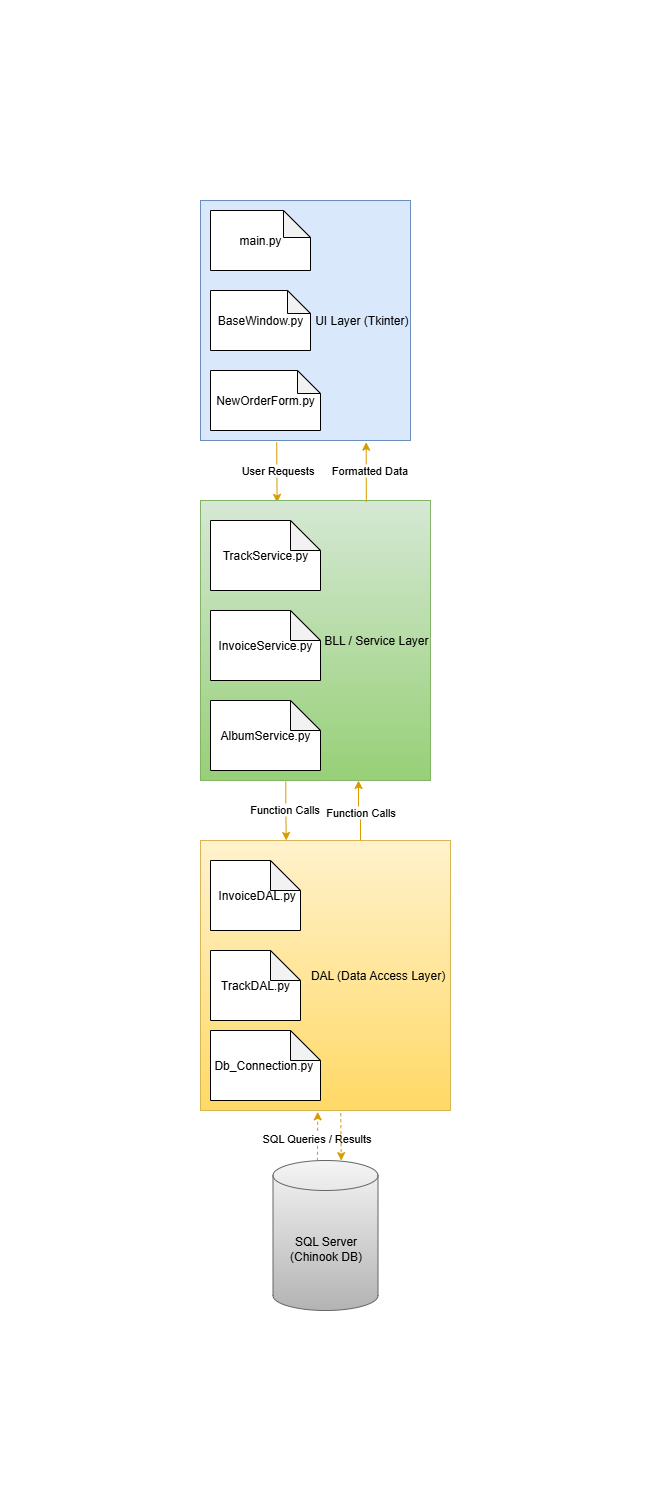

The diagram above was exported from draw.io. Its source (the exported page's mxGraphModel, read from the mxfile embedded in the PNG):
<mxGraphModel dx="868" dy="446" grid="1" gridSize="10" guides="1" tooltips="1" connect="1" arrows="1" fold="1" page="1" pageScale="1" pageWidth="827" pageHeight="1169" math="0" shadow="0">
  <root>
    <mxCell id="0" />
    <mxCell id="1" parent="0" />
    <mxCell id="mUD7L8pIhMZF4BBxBzqd-17" style="rounded=0;orthogonalLoop=1;jettySize=auto;html=1;entryX=0.333;entryY=0.007;entryDx=0;entryDy=0;exitX=0.363;exitY=1.007;exitDx=0;exitDy=0;exitPerimeter=0;entryPerimeter=0;fillColor=#ffcd28;gradientColor=#ffa500;strokeColor=#d79b00;" edge="1" parent="1" source="mUD7L8pIhMZF4BBxBzqd-1" target="mUD7L8pIhMZF4BBxBzqd-2">
      <mxGeometry relative="1" as="geometry">
        <Array as="points" />
      </mxGeometry>
    </mxCell>
    <mxCell id="mUD7L8pIhMZF4BBxBzqd-19" value="User Requests" style="edgeLabel;html=1;align=center;verticalAlign=middle;resizable=0;points=[];" vertex="1" connectable="0" parent="mUD7L8pIhMZF4BBxBzqd-17">
      <mxGeometry x="-0.0599" relative="1" as="geometry">
        <mxPoint as="offset" />
      </mxGeometry>
    </mxCell>
    <mxCell id="mUD7L8pIhMZF4BBxBzqd-1" value="&lt;div style=&quot;&quot;&gt;&lt;span style=&quot;background-color: transparent; color: light-dark(rgb(0, 0, 0), rgb(255, 255, 255));&quot;&gt;UI Layer (Tkinter)&lt;/span&gt;&lt;/div&gt;" style="rounded=0;whiteSpace=wrap;html=1;align=right;fillColor=#dae8fc;strokeColor=#6c8ebf;" vertex="1" parent="1">
      <mxGeometry x="160" y="90" width="210" height="240" as="geometry" />
    </mxCell>
    <mxCell id="mUD7L8pIhMZF4BBxBzqd-27" style="edgeStyle=orthogonalEdgeStyle;rounded=0;orthogonalLoop=1;jettySize=auto;html=1;exitX=0.371;exitY=1.004;exitDx=0;exitDy=0;exitPerimeter=0;entryX=0.343;entryY=0;entryDx=0;entryDy=0;entryPerimeter=0;fillColor=#ffcd28;gradientColor=#ffa500;strokeColor=#d79b00;" edge="1" parent="1" source="mUD7L8pIhMZF4BBxBzqd-2" target="mUD7L8pIhMZF4BBxBzqd-3">
      <mxGeometry relative="1" as="geometry">
        <mxPoint x="270" y="790" as="targetPoint" />
      </mxGeometry>
    </mxCell>
    <mxCell id="mUD7L8pIhMZF4BBxBzqd-29" value="Function Calls" style="edgeLabel;html=1;align=center;verticalAlign=middle;resizable=0;points=[];" vertex="1" connectable="0" parent="mUD7L8pIhMZF4BBxBzqd-27">
      <mxGeometry x="-0.0397" y="-1" relative="1" as="geometry">
        <mxPoint x="-1" y="-1" as="offset" />
      </mxGeometry>
    </mxCell>
    <mxCell id="mUD7L8pIhMZF4BBxBzqd-2" value="BLL / Service Layer" style="rounded=0;whiteSpace=wrap;html=1;align=right;fillColor=#d5e8d4;strokeColor=#82b366;gradientColor=#97d077;" vertex="1" parent="1">
      <mxGeometry x="160" y="390" width="230" height="280" as="geometry" />
    </mxCell>
    <mxCell id="mUD7L8pIhMZF4BBxBzqd-3" value="&amp;nbsp;DAL (Data Access Layer)&amp;nbsp;" style="rounded=0;whiteSpace=wrap;html=1;align=right;fillColor=#fff2cc;gradientColor=#ffd966;strokeColor=#d6b656;" vertex="1" parent="1">
      <mxGeometry x="160" y="730" width="250" height="270" as="geometry" />
    </mxCell>
    <mxCell id="mUD7L8pIhMZF4BBxBzqd-4" value="main.py" style="shape=note;whiteSpace=wrap;html=1;backgroundOutline=1;darkOpacity=0.05;size=27;" vertex="1" parent="1">
      <mxGeometry x="170" y="100" width="100" height="60" as="geometry" />
    </mxCell>
    <mxCell id="mUD7L8pIhMZF4BBxBzqd-6" value="BaseWindow.py" style="shape=note;whiteSpace=wrap;html=1;backgroundOutline=1;darkOpacity=0.05;size=23;" vertex="1" parent="1">
      <mxGeometry x="170" y="180" width="100" height="60" as="geometry" />
    </mxCell>
    <mxCell id="mUD7L8pIhMZF4BBxBzqd-7" value="NewOrderForm.py" style="shape=note;whiteSpace=wrap;html=1;backgroundOutline=1;darkOpacity=0.05;size=23;" vertex="1" parent="1">
      <mxGeometry x="170" y="260" width="110" height="60" as="geometry" />
    </mxCell>
    <mxCell id="mUD7L8pIhMZF4BBxBzqd-10" value="TrackService.py" style="shape=note;whiteSpace=wrap;html=1;backgroundOutline=1;darkOpacity=0.05;" vertex="1" parent="1">
      <mxGeometry x="170" y="410" width="110" height="70" as="geometry" />
    </mxCell>
    <mxCell id="mUD7L8pIhMZF4BBxBzqd-11" value="InvoiceService.py" style="shape=note;whiteSpace=wrap;html=1;backgroundOutline=1;darkOpacity=0.05;" vertex="1" parent="1">
      <mxGeometry x="170" y="500" width="110" height="70" as="geometry" />
    </mxCell>
    <mxCell id="mUD7L8pIhMZF4BBxBzqd-12" value="AlbumService.py" style="shape=note;whiteSpace=wrap;html=1;backgroundOutline=1;darkOpacity=0.05;" vertex="1" parent="1">
      <mxGeometry x="170" y="590" width="110" height="70" as="geometry" />
    </mxCell>
    <mxCell id="mUD7L8pIhMZF4BBxBzqd-14" value="&amp;nbsp;InvoiceDAL.py" style="shape=note;whiteSpace=wrap;html=1;backgroundOutline=1;darkOpacity=0.05;" vertex="1" parent="1">
      <mxGeometry x="170" y="750" width="90" height="70" as="geometry" />
    </mxCell>
    <mxCell id="mUD7L8pIhMZF4BBxBzqd-15" value="TrackDAL.py" style="shape=note;whiteSpace=wrap;html=1;backgroundOutline=1;darkOpacity=0.05;" vertex="1" parent="1">
      <mxGeometry x="170" y="840" width="90" height="70" as="geometry" />
    </mxCell>
    <mxCell id="mUD7L8pIhMZF4BBxBzqd-16" value="Db_Connection.py&amp;nbsp;" style="shape=note;whiteSpace=wrap;html=1;backgroundOutline=1;darkOpacity=0.05;" vertex="1" parent="1">
      <mxGeometry x="170" y="920" width="110" height="70" as="geometry" />
    </mxCell>
    <mxCell id="mUD7L8pIhMZF4BBxBzqd-21" style="rounded=0;orthogonalLoop=1;jettySize=auto;html=1;exitX=0.721;exitY=0.005;exitDx=0;exitDy=0;exitPerimeter=0;entryX=0.789;entryY=1.007;entryDx=0;entryDy=0;entryPerimeter=0;fillColor=#ffcd28;gradientColor=#ffa500;strokeColor=#d79b00;" edge="1" parent="1" source="mUD7L8pIhMZF4BBxBzqd-2" target="mUD7L8pIhMZF4BBxBzqd-1">
      <mxGeometry relative="1" as="geometry">
        <mxPoint x="300" y="420" as="sourcePoint" />
        <mxPoint x="330" y="341" as="targetPoint" />
      </mxGeometry>
    </mxCell>
    <mxCell id="mUD7L8pIhMZF4BBxBzqd-22" value="Formatted Data" style="edgeLabel;html=1;align=center;verticalAlign=middle;resizable=0;points=[];" vertex="1" connectable="0" parent="mUD7L8pIhMZF4BBxBzqd-21">
      <mxGeometry x="0.0614" y="-3" relative="1" as="geometry">
        <mxPoint as="offset" />
      </mxGeometry>
    </mxCell>
    <mxCell id="mUD7L8pIhMZF4BBxBzqd-25" style="edgeStyle=orthogonalEdgeStyle;rounded=0;orthogonalLoop=1;jettySize=auto;html=1;entryX=0.687;entryY=1;entryDx=0;entryDy=0;entryPerimeter=0;fillColor=#ffcd28;gradientColor=#ffa500;strokeColor=#d79b00;" edge="1" parent="1" target="mUD7L8pIhMZF4BBxBzqd-2">
      <mxGeometry relative="1" as="geometry">
        <mxPoint x="320" y="730" as="sourcePoint" />
        <mxPoint x="330" y="720" as="targetPoint" />
        <Array as="points">
          <mxPoint x="320" y="700" />
          <mxPoint x="318" y="700" />
        </Array>
      </mxGeometry>
    </mxCell>
    <mxCell id="mUD7L8pIhMZF4BBxBzqd-30" value="Function Calls" style="edgeLabel;html=1;align=center;verticalAlign=middle;resizable=0;points=[];" vertex="1" connectable="0" parent="mUD7L8pIhMZF4BBxBzqd-25">
      <mxGeometry x="-0.0615" relative="1" as="geometry">
        <mxPoint y="1" as="offset" />
      </mxGeometry>
    </mxCell>
    <mxCell id="mUD7L8pIhMZF4BBxBzqd-33" style="rounded=0;orthogonalLoop=1;jettySize=auto;html=1;exitX=0.423;exitY=0.002;exitDx=0;exitDy=0;exitPerimeter=0;entryX=0.469;entryY=1.005;entryDx=0;entryDy=0;entryPerimeter=0;dashed=1;fillColor=#ffcd28;gradientColor=#ffa500;strokeColor=#d79b00;" edge="1" parent="1" source="mUD7L8pIhMZF4BBxBzqd-31" target="mUD7L8pIhMZF4BBxBzqd-3">
      <mxGeometry relative="1" as="geometry">
        <mxPoint x="260" y="1112" as="targetPoint" />
      </mxGeometry>
    </mxCell>
    <mxCell id="mUD7L8pIhMZF4BBxBzqd-35" value="SQL Queries / Results" style="edgeLabel;html=1;align=center;verticalAlign=middle;resizable=0;points=[];" vertex="1" connectable="0" parent="mUD7L8pIhMZF4BBxBzqd-33">
      <mxGeometry x="-0.0791" y="1" relative="1" as="geometry">
        <mxPoint as="offset" />
      </mxGeometry>
    </mxCell>
    <mxCell id="mUD7L8pIhMZF4BBxBzqd-31" value="SQL Server (Chinook DB)" style="shape=cylinder3;whiteSpace=wrap;html=1;boundedLbl=1;backgroundOutline=1;size=15;fillColor=#f5f5f5;gradientColor=#b3b3b3;strokeColor=#666666;" vertex="1" parent="1">
      <mxGeometry x="232.5" y="1050" width="105" height="150" as="geometry" />
    </mxCell>
    <mxCell id="mUD7L8pIhMZF4BBxBzqd-34" style="rounded=0;orthogonalLoop=1;jettySize=auto;html=1;exitX=0.561;exitY=1.01;exitDx=0;exitDy=0;exitPerimeter=0;entryX=0.65;entryY=0.001;entryDx=0;entryDy=0;entryPerimeter=0;dashed=1;fillColor=#ffcd28;gradientColor=#ffa500;strokeColor=#d79b00;" edge="1" parent="1" source="mUD7L8pIhMZF4BBxBzqd-3" target="mUD7L8pIhMZF4BBxBzqd-31">
      <mxGeometry relative="1" as="geometry">
        <mxPoint x="290" y="1110" as="sourcePoint" />
        <mxPoint x="290" y="1170" as="targetPoint" />
      </mxGeometry>
    </mxCell>
  </root>
</mxGraphModel>